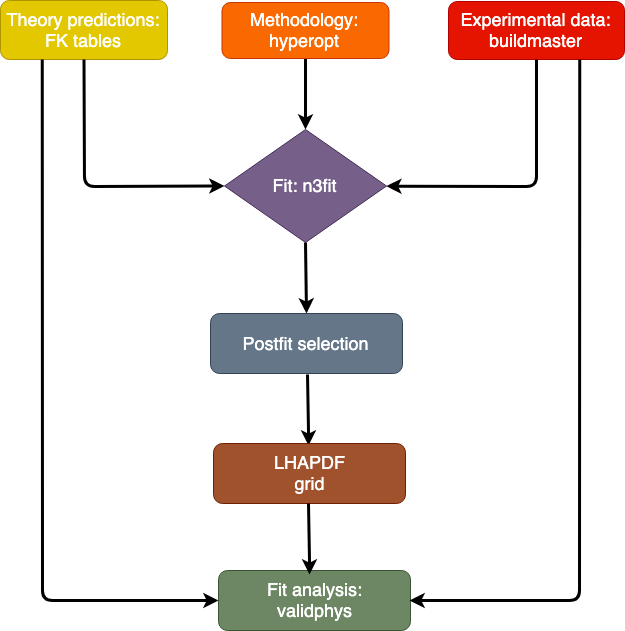

The diagram above was exported from draw.io. Its source (the exported page's mxGraphModel, read from the mxfile embedded in the PNG):
<mxGraphModel dx="1227" dy="380" grid="0" gridSize="10" guides="1" tooltips="1" connect="1" arrows="1" fold="1" page="1" pageScale="1" pageWidth="850" pageHeight="1100" math="0" shadow="0">
  <root>
    <mxCell id="0" />
    <mxCell id="1" parent="0" />
    <mxCell id="lJbmo69y7ovv0W0ewdGa-1" value="Theory predictions: FK tables" style="rounded=1;whiteSpace=wrap;html=1;fillColor=#e3c800;strokeColor=#B09500;fontColor=#ffffff;fontSize=18;" vertex="1" parent="1">
      <mxGeometry x="20" y="20" width="167" height="59" as="geometry" />
    </mxCell>
    <mxCell id="lJbmo69y7ovv0W0ewdGa-2" value="Experimental data: buildmaster" style="rounded=1;whiteSpace=wrap;html=1;fillColor=#e51400;strokeColor=#B20000;fontColor=#ffffff;fontSize=18;" vertex="1" parent="1">
      <mxGeometry x="468" y="21" width="176" height="58" as="geometry" />
    </mxCell>
    <mxCell id="lJbmo69y7ovv0W0ewdGa-20" value="" style="edgeStyle=orthogonalEdgeStyle;rounded=0;orthogonalLoop=1;jettySize=auto;html=1;strokeWidth=3;fontSize=18;" edge="1" parent="1" source="lJbmo69y7ovv0W0ewdGa-3" target="lJbmo69y7ovv0W0ewdGa-4">
      <mxGeometry relative="1" as="geometry" />
    </mxCell>
    <mxCell id="lJbmo69y7ovv0W0ewdGa-3" value="Methodology: hyperopt" style="rounded=1;whiteSpace=wrap;html=1;fillColor=#fa6800;strokeColor=#C73500;fontColor=#ffffff;fontSize=18;" vertex="1" parent="1">
      <mxGeometry x="241.5" y="22" width="167" height="56" as="geometry" />
    </mxCell>
    <mxCell id="lJbmo69y7ovv0W0ewdGa-4" value="Fit: n3fit" style="rhombus;whiteSpace=wrap;html=1;fontSize=18;fillColor=#76608a;strokeColor=#432D57;fontColor=#ffffff;" vertex="1" parent="1">
      <mxGeometry x="244" y="149" width="162" height="113" as="geometry" />
    </mxCell>
    <mxCell id="lJbmo69y7ovv0W0ewdGa-9" value="" style="endArrow=classic;html=1;strokeWidth=3;fontSize=18;exitX=0.5;exitY=1;exitDx=0;exitDy=0;entryX=0;entryY=0.5;entryDx=0;entryDy=0;" edge="1" parent="1" source="lJbmo69y7ovv0W0ewdGa-1" target="lJbmo69y7ovv0W0ewdGa-4">
      <mxGeometry width="50" height="50" relative="1" as="geometry">
        <mxPoint x="20" y="333" as="sourcePoint" />
        <mxPoint x="70" y="283" as="targetPoint" />
        <Array as="points">
          <mxPoint x="104" y="206" />
        </Array>
      </mxGeometry>
    </mxCell>
    <mxCell id="lJbmo69y7ovv0W0ewdGa-11" value="" style="endArrow=classic;html=1;strokeWidth=3;fontSize=18;exitX=0.5;exitY=1;exitDx=0;exitDy=0;" edge="1" parent="1" source="lJbmo69y7ovv0W0ewdGa-2" target="lJbmo69y7ovv0W0ewdGa-4">
      <mxGeometry width="50" height="50" relative="1" as="geometry">
        <mxPoint x="20" y="333" as="sourcePoint" />
        <mxPoint x="70" y="283" as="targetPoint" />
        <Array as="points">
          <mxPoint x="556" y="206" />
        </Array>
      </mxGeometry>
    </mxCell>
    <mxCell id="lJbmo69y7ovv0W0ewdGa-12" value="" style="endArrow=classic;html=1;strokeWidth=3;fontSize=18;exitX=0.5;exitY=1;exitDx=0;exitDy=0;" edge="1" parent="1">
      <mxGeometry width="50" height="50" relative="1" as="geometry">
        <mxPoint x="325" y="262" as="sourcePoint" />
        <mxPoint x="326" y="333" as="targetPoint" />
        <Array as="points" />
      </mxGeometry>
    </mxCell>
    <mxCell id="lJbmo69y7ovv0W0ewdGa-13" value="Postfit selection" style="rounded=1;whiteSpace=wrap;html=1;fontSize=18;fillColor=#647687;strokeColor=#314354;fontColor=#ffffff;" vertex="1" parent="1">
      <mxGeometry x="230" y="333" width="192" height="60" as="geometry" />
    </mxCell>
    <mxCell id="lJbmo69y7ovv0W0ewdGa-14" value="" style="endArrow=classic;html=1;strokeWidth=3;fontSize=18;exitX=0.5;exitY=1;exitDx=0;exitDy=0;" edge="1" parent="1">
      <mxGeometry width="50" height="50" relative="1" as="geometry">
        <mxPoint x="327" y="394" as="sourcePoint" />
        <mxPoint x="328" y="465" as="targetPoint" />
        <Array as="points">
          <mxPoint x="328" y="450" />
        </Array>
      </mxGeometry>
    </mxCell>
    <mxCell id="lJbmo69y7ovv0W0ewdGa-15" value="LHAPDF&lt;br&gt;grid" style="rounded=1;whiteSpace=wrap;html=1;fontSize=18;fillColor=#a0522d;strokeColor=#6D1F00;fontColor=#ffffff;" vertex="1" parent="1">
      <mxGeometry x="233" y="463" width="192" height="60" as="geometry" />
    </mxCell>
    <mxCell id="lJbmo69y7ovv0W0ewdGa-16" value="Fit analysis: &lt;br&gt;validphys" style="rounded=1;whiteSpace=wrap;html=1;fontSize=18;fillColor=#6d8764;strokeColor=#3A5431;fontColor=#ffffff;" vertex="1" parent="1">
      <mxGeometry x="238" y="590" width="192" height="60" as="geometry" />
    </mxCell>
    <mxCell id="lJbmo69y7ovv0W0ewdGa-17" value="" style="endArrow=classic;html=1;strokeWidth=3;fontSize=18;exitX=0.5;exitY=1;exitDx=0;exitDy=0;" edge="1" parent="1">
      <mxGeometry width="50" height="50" relative="1" as="geometry">
        <mxPoint x="328" y="523" as="sourcePoint" />
        <mxPoint x="329" y="594" as="targetPoint" />
        <Array as="points">
          <mxPoint x="329" y="579" />
        </Array>
      </mxGeometry>
    </mxCell>
    <mxCell id="lJbmo69y7ovv0W0ewdGa-21" value="" style="endArrow=classic;html=1;strokeWidth=3;fontSize=18;entryX=0;entryY=0.5;entryDx=0;entryDy=0;exitX=0.25;exitY=1;exitDx=0;exitDy=0;" edge="1" parent="1" source="lJbmo69y7ovv0W0ewdGa-1" target="lJbmo69y7ovv0W0ewdGa-16">
      <mxGeometry width="50" height="50" relative="1" as="geometry">
        <mxPoint x="20" y="721" as="sourcePoint" />
        <mxPoint x="70" y="671" as="targetPoint" />
        <Array as="points">
          <mxPoint x="62" y="620" />
        </Array>
      </mxGeometry>
    </mxCell>
    <mxCell id="lJbmo69y7ovv0W0ewdGa-22" value="" style="endArrow=classic;html=1;strokeWidth=3;fontSize=18;exitX=0.25;exitY=1;exitDx=0;exitDy=0;" edge="1" parent="1">
      <mxGeometry width="50" height="50" relative="1" as="geometry">
        <mxPoint x="599.25" y="79" as="sourcePoint" />
        <mxPoint x="429" y="620" as="targetPoint" />
        <Array as="points">
          <mxPoint x="599" y="620" />
        </Array>
      </mxGeometry>
    </mxCell>
  </root>
</mxGraphModel>